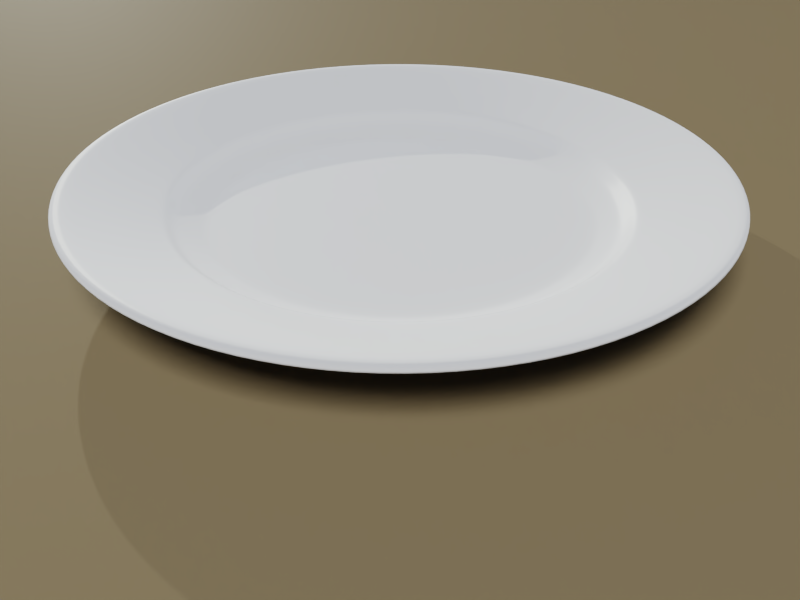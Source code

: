 # Source: uploads_files_167458_plate_1__ver_3_0_0.blend  (saved by Blender 3.0.42; exported with 4.5.12 LTS)
import bpy
from mathutils import Matrix  # noqa: F401  (used for matrix-valued properties, if any)

bpy.ops.wm.read_factory_settings(use_empty=True)
scene = bpy.context.scene
scene.name = 'Scene'

# ---- collections
col_common = bpy.data.collections.new('Common'); scene.collection.children.link(col_common)
col_eevee = bpy.data.collections.new('Eevee'); scene.collection.children.link(col_eevee)
col_cycles = bpy.data.collections.new('Cycles'); scene.collection.children.link(col_cycles)

# ---- materials (node trees are filled in below, after node groups)
mat_plate_material = bpy.data.materials.new('Plate material')
mat_plate_material.alpha_threshold = 0.0
mat_plate_material.diffuse_color = (1.0, 1.0, 1.0, 1.0)
mat_plate_material.specular_color = (0.898, 0.898, 0.898)
mat_plate_material.roughness = 0.5
mat_plate_material.line_color = (0.0, 0.0, 0.0, 1.0)
mat_material = bpy.data.materials.new('Material')
mat_material.alpha_threshold = 0.0
mat_material.diffuse_color = (0.2768, 0.2365, 0.1667, 1.0)
mat_material.roughness = 0.5
mat_fill_light = bpy.data.materials.new('Fill Light')
mat_fill_light.alpha_threshold = 0.0
mat_fill_light.roughness = 0.5

# ---- material node trees
mat_plate_material.use_nodes = True; mat_plate_material.node_tree.nodes.clear()
_N = mat_plate_material.node_tree.nodes; _L = mat_plate_material.node_tree.links
n0 = _N.new('ShaderNodeOutputMaterial'); n0.name = 'Material Output'; n0.location = (300, 300)
n1 = _N.new('ShaderNodeBsdfPrincipled'); n1.name = 'Principled BSDF'; n1.location = (110, 300)
n1.width = 150
n1.subsurface_method = 'BURLEY'
n1.inputs[2].default_value = 0.1748
n1.inputs[3].default_value = 1.45
n1.inputs[9].default_value = (1.0, 1.0, 1.0)
n1.inputs[19].default_value = 0.25
n1.inputs[20].default_value = 0.1489
n1.inputs[27].default_value = (0.0, 0.0, 0.0, 1.0)
n1.inputs[28].default_value = 1.0
_L.new(n1.outputs[0], n0.inputs[0])
n0.is_active_output = True
mat_material.use_nodes = True; mat_material.node_tree.nodes.clear()
_N = mat_material.node_tree.nodes; _L = mat_material.node_tree.links
n0 = _N.new('ShaderNodeOutputMaterial'); n0.name = 'Material Output'; n0.location = (300, 300)
n1 = _N.new('ShaderNodeBsdfPrincipled'); n1.name = 'Principled BSDF'; n1.location = (10, 300)
n1.width = 150
n1.subsurface_method = 'BURLEY'
n1.inputs[0].default_value = (0.08353, 0.0612, 0.03168, 1.0)
n1.inputs[2].default_value = 0.7368
n1.inputs[3].default_value = 1.45
n1.inputs[9].default_value = (1.0, 1.0, 1.0)
n1.inputs[13].default_value = 0.03005
n1.inputs[27].default_value = (0.0, 0.0, 0.0, 1.0)
n1.inputs[28].default_value = 1.0
_L.new(n1.outputs[0], n0.inputs[0])
n0.is_active_output = True
mat_fill_light.use_nodes = True; mat_fill_light.node_tree.nodes.clear()
_N = mat_fill_light.node_tree.nodes; _L = mat_fill_light.node_tree.links
n0 = _N.new('ShaderNodeOutputMaterial'); n0.name = 'Material Output'; n0.location = (300, 300)
n1 = _N.new('ShaderNodeEmission'); n1.name = 'Emission'; n1.location = (10, 300)
n1.inputs[1].default_value = 0.0
n2 = _N.new('ShaderNodeBlackbody'); n2.name = 'Blackbody'; n2.location = (-190, 300)
n2.inputs[0].default_value = 3800.0
_L.new(n1.outputs[0], n0.inputs[0])
_L.new(n2.outputs[0], n1.inputs[0])
n0.is_active_output = True

# ---- world
world_dynamic_1 = bpy.data.worlds.new('Dynamic_1'); scene.world = world_dynamic_1
world_dynamic_1.use_nodes = True; world_dynamic_1.node_tree.nodes.clear()
_N = world_dynamic_1.node_tree.nodes; _L = world_dynamic_1.node_tree.links
n0 = _N.new('ShaderNodeOutputWorld'); n0.name = 'World Output'; n0.location = (7167, 360)
n1 = _N.new('ShaderNodeBackground'); n1.name = 'Scene_Brightness'; n1.location = (6708, 360)
n1.inputs[1].default_value = 0.05
n2 = _N.new('ShaderNodeTexSky'); n2.name = 'Sky Texture'; n2.location = (6314, 360)
n2.sun_elevation = 0.2688
n2.sun_rotation = -0.3543
n2.air_density = 0.7368
n2.dust_density = 2.241
n2.ozone_density = 1.977
_L.new(n1.outputs[0], n0.inputs[0])
_L.new(n2.outputs[0], n1.inputs[0])
n0.is_active_output = True
world_dynamic_1.use_sun_shadow = False
world_dynamic_1.sun_shadow_jitter_overblur = 0.0
world_dynamic_1.cycles.sampling_method = 'MANUAL'
world_dynamic_1.cycles.sample_map_resolution = 2048

# ---- cameras
cam_camera = bpy.data.cameras.new('Camera')
cam_camera.clip_end = 100.0
cam_camera.lens = 35.0
cam_camera.sensor_width = 32.0
cam_camera.sensor_height = 18.0
cam_camera.ortho_scale = 7.314
cam_camera.dof.focus_distance = 0.0

# ---- lights
light_point = bpy.data.lights.new('Point', 'POINT')
light_point.transmission_factor = 0.0
light_point.energy = 5.0
light_point.shadow_soft_size = 0.1016
light_point.shadow_maximum_resolution = 0.006
light_point.use_absolute_resolution = True
light_lamp = bpy.data.lights.new('Lamp', 'AREA')
light_lamp.transmission_factor = 0.0
light_lamp.cutoff_distance = 30.0
light_lamp.energy = 5.262
light_lamp.shadow_buffer_clip_start = 1.001
light_lamp.shadow_soft_size = 1.524
light_lamp.shadow_maximum_resolution = 0.006
light_lamp.use_absolute_resolution = True
light_lamp.shape = 'RECTANGLE'
light_lamp.size = 1.524
light_lamp.size_y = 1.524
light_lamp.cycles.max_bounces = 32
light_lamp.cycles.use_multiple_importance_sampling = False
light_lamp.use_nodes = True; light_lamp.node_tree.nodes.clear()
_N = light_lamp.node_tree.nodes; _L = light_lamp.node_tree.links
n0 = _N.new('ShaderNodeOutputLight'); n0.name = 'Lamp Output'; n0.location = (300, 300)
n1 = _N.new('ShaderNodeEmission'); n1.name = 'Emission'; n1.location = (10, 300)
n1.inputs[1].default_value = 400.0
n2 = _N.new('ShaderNodeBlackbody'); n2.name = 'Blackbody'; n2.location = (-190, 300)
n2.inputs[0].default_value = 5000.0
_L.new(n1.outputs[0], n0.inputs[0])
_L.new(n2.outputs[0], n1.inputs[0])
n0.is_active_output = True

# ---- meshes
me_plate = bpy.data.meshes.new('Plate')
me_plate.from_pydata([(0.08398, 0.0, 6.994e-05), (0.08412, -3.919e-12, 0.004859), (0.08182, 0.0, -4.27e-06), (0.07885, 0.0, 0.005288), (0.1327, 0.0, 0.02554), (0.1308, -8.776e-11, 0.02563), (0.08954, -9.797e-12, 0.009584), (0.09961, 0.0, 0.01315), (0.09957, 0.0, 0.01588), (0.1326, -1.243e-10, 0.02214), (0.09249, 0.0, 0.01231), (0.0947, 0.0, 0.01412), (0.1336, 0.0, 0.02452), (0.1336, 0.0, 0.02303), (0.08018, 0.0, 0.002243), (0.07895, 2.449e-11, 0.003079), (0.076, 0.0, 0.003774), (-5.47e-06, 0.0, 0.003774), (0.0, 0.0, 0.00483), (0.06313, 0.0, 0.004915), (0.09579, 0.0, 0.01461), (0.09366, 0.0, 0.01342), (0.09117, -4.898e-12, 0.01098), (0.08751, -4.898e-12, 0.00836), (0.08415, -1.225e-12, 0.007016), (0.1199, 0.0, 0.02238), (0.1086, 0.0, 0.01892), (0.1222, -1.463e-10, 0.01985), (0.0918, 0.0, 0.008989), (0.08398, 0.0, 0.00422), (0.0849, 0.0, 0.005321), (0.08398, 0.0, 0.0009853), (0.08091, 0.0, 0.005841), (0.07418, 0.0, 0.005112)], [(29, 1), (23, 6), (15, 16), (27, 9), (9, 13), (22, 10), (28, 7), (12, 13), (4, 12), (26, 8), (21, 11), (4, 5), (20, 11), (6, 22), (33, 3), (18, 19), (8, 20), (10, 21), (16, 17), (32, 24), (5, 25), (25, 26), (7, 27), (30, 28), (14, 15), (2, 14), (24, 23), (0, 2), (31, 29), (1, 30), (0, 31), (3, 32), (19, 33)], [])
_uv = me_plate.uv_layers.new(name='UVMap')
_uv.uv.foreach_set('vector', [])
me_plate.materials.append(mat_plate_material)
me_plate.use_remesh_preserve_volume = False
me_plate.use_remesh_preserve_attributes = False
me_plate.use_mirror_vertex_groups = False
me_plate.update()
me_plane_002 = bpy.data.meshes.new('Plane.002')
me_plane_002.from_pydata([(-1.0, -1.0, 0.0), (1.0, -1.0, 0.0), (-1.0, 1.0, 0.0), (1.0, 1.0, 0.0)], [], [(0, 1, 3, 2)])
me_plane_002.materials.append(mat_material)
me_plane_002.use_remesh_preserve_volume = False
me_plane_002.use_remesh_preserve_attributes = False
me_plane_002.use_mirror_vertex_groups = False
me_plane_002.update()
me_plane = bpy.data.meshes.new('Plane')
me_plane.from_pydata([(-1.0, -1.0, 0.0), (1.0, -1.0, 0.0), (-1.0, 1.0, 0.0), (1.0, 1.0, 0.0)], [], [(0, 1, 3, 2)])
me_plane.materials.append(mat_material)
me_plane.use_remesh_preserve_volume = False
me_plane.use_remesh_preserve_attributes = False
me_plane.use_mirror_vertex_groups = False
me_plane.update()
me_plane_001 = bpy.data.meshes.new('Plane.001')
me_plane_001.from_pydata([(-0.3048, -0.3048, 0.0), (0.3048, -0.3048, 0.0), (-0.3048, 0.3048, 0.0), (0.3048, 0.3048, 0.0)], [], [(0, 1, 3, 2)])
me_plane_001.materials.append(mat_fill_light)
me_plane_001.use_remesh_preserve_volume = False
me_plane_001.use_remesh_preserve_attributes = False
me_plane_001.use_mirror_vertex_groups = False
me_plane_001.update()

# ---- objects
ob_plate = bpy.data.objects.new('plate', me_plate)
ob_camera = bpy.data.objects.new('Camera', cam_camera)
ob_tabletop_001 = bpy.data.objects.new('TableTop.001', me_plane_002)
ob_point = bpy.data.objects.new('Point', light_point)
ob_point_001 = bpy.data.objects.new('Point.001', light_point)
ob_point_002 = bpy.data.objects.new('Point.002', light_point)
ob_tabletop = bpy.data.objects.new('TableTop', me_plane)
ob_primary_light = bpy.data.objects.new('Primary Light', light_lamp)
ob_fill_light = bpy.data.objects.new('Fill Light', me_plane_001)

# ---- transforms, parenting, visibility, modifiers, constraints
ob_plate.location = (0.0, 0.0, 0.0)
ob_plate.lineart.crease_threshold = 0.0
_m = ob_plate.modifiers.new('Screw', 'SCREW')
_m.steps = 30
_m.render_steps = 60
_m.merge_threshold = 0.0
_m.use_normal_calculate = True
_m.use_merge_vertices = True
_m = ob_plate.modifiers.new('Subsurf', 'SUBSURF')
_m.uv_smooth = 'PRESERVE_CORNERS'
_m.quality = 2
_m.render_levels = 1
ob_camera.location = (-0.004201, -0.3239, 0.1683)
ob_camera.rotation_euler = (1.004, -1.086e-08, -0.01385)
ob_camera.scale = (1.0, 1.0, 1.0)
ob_camera.lock_rotations_4d = False
ob_camera.empty_display_type = 'ARROWS'
ob_camera.color = (0.0, 0.0, 0.0, 0.0)
ob_camera.display_type = 'WIRE'
ob_camera.lineart.crease_threshold = 0.0
ob_tabletop_001.location = (0.0, 0.0, 0.0)
ob_tabletop_001.scale = (5.0, 5.0, 5.0)
ob_tabletop_001.lineart.crease_threshold = 0.0
ob_point.location = (-0.2948, 0.0, 0.2723)
ob_point_001.location = (0.3731, 0.0, 0.2723)
ob_point_002.location = (0.0, 1.639, 0.2558)
ob_tabletop.location = (0.0, 0.0, 0.0)
ob_tabletop.scale = (5.0, 5.0, 5.0)
ob_tabletop.lineart.crease_threshold = 0.0
ob_primary_light.location = (-0.8557, -4.097, 6.855)
ob_primary_light.rotation_euler = (0.3283, -0.7796, 0.9259)
ob_primary_light.scale = (2.41, 2.41, 2.41)
ob_primary_light.lock_rotations_4d = False
ob_primary_light.empty_display_type = 'ARROWS'
ob_primary_light.color = (0.0, 0.0, 0.0, 0.0)
ob_primary_light.lineart.crease_threshold = 0.0
ob_fill_light.location = (-3.125, -2.879, 3.944)
ob_fill_light.rotation_euler = (-4.003e-08, 2.15, 0.9166)
ob_fill_light.scale = (4.0, 4.0, 4.0)
ob_fill_light.lineart.crease_threshold = 0.0

# ---- collection membership
col_common.objects.link(ob_plate)
col_common.objects.link(ob_camera)
col_eevee.objects.link(ob_tabletop_001)
col_eevee.objects.link(ob_point)
col_eevee.objects.link(ob_point_001)
col_eevee.objects.link(ob_point_002)
col_cycles.objects.link(ob_tabletop)
col_cycles.objects.link(ob_primary_light)
col_cycles.objects.link(ob_fill_light)
def _layer_coll(name, lc=None):
    lc = lc or bpy.context.view_layer.layer_collection
    for c in lc.children:
        if c.name == name: return c
        r = _layer_coll(name, c)
        if r: return r
_layer_coll('Eevee').exclude = True

# ---- scene / render settings (as saved in the file)
scene.camera = ob_camera
scene.frame_start = 1; scene.frame_end = 250; scene.frame_set(1)
scene.render.engine = 'CYCLES'
scene.render.resolution_x = 800
scene.render.resolution_y = 600
scene.render.dither_intensity = 0.0
scene.render.use_border = True
scene.cycles.sampling_pattern = 'TABULATED_SOBOL'
scene.cycles.light_sampling_threshold = 0.0
scene.cycles.adaptive_threshold = 0.05
scene.cycles.use_light_tree = False
scene.cycles.caustics_refractive = False
scene.cycles.blur_glossy = 0.0
scene.cycles.volume_bounces = 1
scene.cycles.pixel_filter_type = 'GAUSSIAN'
scene.cycles.sample_clamp_direct = 2.0
scene.cycles.sample_clamp_indirect = 1.0
scene.view_settings.look = 'Medium High Contrast'
scene.view_settings.view_transform = 'Filmic'
scene.view_settings.exposure = -0.4959
scene.view_settings.gamma = 1.021
scene.view_settings.use_curve_mapping = True
scene.view_settings.curve_mapping.use_clip = True
scene.view_settings.curve_mapping.clip_max_x = 1.0
scene.view_settings.curve_mapping.clip_max_y = 1.0
scene.view_settings.curve_mapping.extend = 'EXTRAPOLATED'
scene.view_settings.curve_mapping.white_level = (1.178, 0.9069, 0.6991)
_c = scene.view_settings.curve_mapping.curves[0]
while len(_c.points) > 2: _c.points.remove(_c.points[-1])
_c.points[0].location = (0.0, 0.0); _c.points[0].handle_type = 'AUTO'
_c.points[1].location = (1.0, 1.0); _c.points[1].handle_type = 'AUTO'
_c = scene.view_settings.curve_mapping.curves[1]
while len(_c.points) > 2: _c.points.remove(_c.points[-1])
_c.points[0].location = (0.0, 0.0); _c.points[0].handle_type = 'AUTO'
_c.points[1].location = (1.0, 1.0); _c.points[1].handle_type = 'AUTO'
_c = scene.view_settings.curve_mapping.curves[2]
while len(_c.points) > 2: _c.points.remove(_c.points[-1])
_c.points[0].location = (0.0, 0.0); _c.points[0].handle_type = 'AUTO'
_c.points[1].location = (1.0, 1.0); _c.points[1].handle_type = 'AUTO'
_c = scene.view_settings.curve_mapping.curves[3]
while len(_c.points) > 2: _c.points.remove(_c.points[-1])
_c.points[0].location = (0.0, 0.0); _c.points[0].handle_type = 'AUTO'
_c.points[1].location = (0.50426, 0.5); _c.points[1].handle_type = 'AUTO'
_p = _c.points.new(1.0, 0.9125); _p.handle_type = 'AUTO'
scene.view_settings.curve_mapping.update()
bpy.context.view_layer.update()
